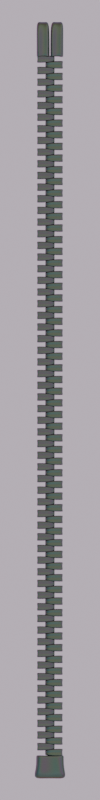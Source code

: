 # Source: zipper.blend  (saved by Blender 3.6.13; exported with 4.5.12 LTS)
import bpy
from mathutils import Matrix  # noqa: F401  (used for matrix-valued properties, if any)

bpy.ops.wm.read_factory_settings(use_empty=True)
scene = bpy.context.scene
scene.name = 'Scene'

# ---- collections
col_collection = bpy.data.collections.new('Collection'); scene.collection.children.link(col_collection)
col_cam___light = bpy.data.collections.new('Cam & Light'); scene.collection.children.link(col_cam___light)

# ---- materials (node trees are filled in below, after node groups)
mat_material = bpy.data.materials.new('Material')
mat_material.alpha_threshold = 0.0
mat_material.roughness = 0.5
mat_material.line_color = (0.0, 0.0, 0.0, 1.0)

# ---- material node trees
mat_material.use_nodes = True; mat_material.node_tree.nodes.clear()
_N = mat_material.node_tree.nodes; _L = mat_material.node_tree.links
n0 = _N.new('ShaderNodeOutputMaterial'); n0.name = 'Material Output'; n0.location = (300, 300)
n1 = _N.new('ShaderNodeBsdfPrincipled'); n1.name = 'Principled BSDF'; n1.location = (10, 300)
n1.distribution = 'GGX'
n1.subsurface_method = 'RANDOM_WALK_SKIN'
n1.inputs[0].default_value = (0.1149, 0.1149, 0.1149, 1.0)
n1.inputs[1].default_value = 1.0
n1.inputs[2].default_value = 0.2565
n1.inputs[3].default_value = 1.45
n1.inputs[27].default_value = (0.0, 0.0, 0.0, 1.0)
n1.inputs[28].default_value = 1.0
_L.new(n1.outputs[0], n0.inputs[0])
n0.is_active_output = True

# ---- world
world_world = bpy.data.worlds.new('World'); scene.world = world_world
world_world.use_nodes = True; world_world.node_tree.nodes.clear()
_N = world_world.node_tree.nodes; _L = world_world.node_tree.links
n0 = _N.new('ShaderNodeOutputWorld'); n0.name = 'World Output'; n0.location = (300, 300)
n1 = _N.new('ShaderNodeBackground'); n1.name = 'Background'; n1.location = (10, 300)
n2 = _N.new('ShaderNodeTexNoise'); n2.name = 'Noise Texture'; n2.location = (-302, 305)
n2.inputs[2].default_value = 1.0
n2.inputs[3].default_value = 10.0
n2.inputs[4].default_value = 0.0
n2.inputs[8].default_value = 1.0
_L.new(n1.outputs[0], n0.inputs[0])
_L.new(n2.outputs[1], n1.inputs[0])
n0.is_active_output = True
world_world.color = (0.05088, 0.05088, 0.05088)
world_world.use_sun_shadow = False
world_world.sun_shadow_jitter_overblur = 0.0

# ---- cameras
cam_camera = bpy.data.cameras.new('Camera')
cam_camera.type = 'ORTHO'
cam_camera.clip_end = 100.0
cam_camera.ortho_scale = 30.0

# ---- lights
light_light = bpy.data.lights.new('Light', 'AREA')
light_light.transmission_factor = 0.0
light_light.energy = 7854.0
light_light.shadow_soft_size = 0.1
light_light.shadow_maximum_resolution = 0.006
light_light.use_absolute_resolution = True
light_light.shape = 'RECTANGLE'
light_light.size = 100.0
light_light.size_y = 100.0

# ---- meshes
me_cube = bpy.data.meshes.new('Cube')
me_cube.from_pydata([(0.2, 0.1, 0.1), (0.2, 0.1, -0.1), (0.2, -0.1, 0.1), (0.2, -0.1, -0.1), (-0.5, 0.15, 0.15), (-0.5, 0.15, -0.1), (-0.5, -0.15, 0.15), (-0.5, -0.15, -0.1), (-0.15, 0.15, -0.1), (-0.15, -0.15, 0.15), (-0.15, -0.15, -0.1), (-0.15, 0.15, 0.15), (-0.4779, 0.04783, -0.0779), (-0.4779, -0.04783, -0.0779), (0.1857, 0.03216, 0.08824), (0.1857, -0.03216, 0.08824), (-0.4779, -0.04783, 0.1279), (-0.4779, 0.04783, 0.1279), (0.1868, -0.03219, -0.08744), (0.1868, 0.03219, -0.08744), (-0.1536, 0.0455, -0.05098), (-0.1536, -0.0455, -0.05098), (-0.1562, 0.04588, 0.104), (-0.1562, -0.04588, 0.104), (-0.4369, 0.15, -0.1), (-0.4369, -0.15, 0.15), (-0.4369, -0.15, -0.1), (-0.4369, 0.15, 0.15), (-0.4194, 0.04741, -0.07304), (-0.4194, -0.04741, -0.07304), (-0.4199, 0.04748, 0.1236), (-0.4199, -0.04748, 0.1236)], [], [(31, 16, 6, 25), (26, 25, 6, 7), (12, 17, 4, 5), (21, 18, 3, 10), (18, 15, 2, 3), (8, 11, 0, 1), (24, 27, 11, 8), (29, 21, 10, 26), (3, 2, 9, 10), (15, 23, 9, 2), (0, 11, 22, 14), (14, 22, 23, 15), (24, 8, 20, 28), (28, 20, 21, 29), (1, 0, 14, 19), (19, 14, 15, 18), (8, 1, 19, 20), (20, 19, 18, 21), (7, 6, 16, 13), (13, 16, 17, 12), (27, 4, 17, 30), (30, 17, 16, 31), (22, 30, 31, 23), (11, 27, 30, 22), (12, 28, 29, 13), (5, 24, 28, 12), (13, 29, 26, 7), (5, 4, 27, 24), (10, 9, 25, 26), (23, 31, 25, 9)])
me_cube.polygons.foreach_set('use_smooth', [True] * 30)
_uv = me_cube.uv_layers.new(name='UVMap')
_uv.uv.foreach_set('vector', [0.8525, 0.6667, 0.875, 0.6667, 0.875, 0.75, 0.8525, 0.75, 0.375, 0.9775, 0.625, 0.9775, 0.625, 1.0, 0.375, 1.0, 0.375, 0.1667, 0.625, 0.1667, 0.625, 0.25, 0.375, 0.25, 0.25, 0.6667, 0.375, 0.6667, 0.375, 0.75, 0.25, 0.75, 0.375, 0.6667, 0.625, 0.6667, 0.625, 0.75, 0.375, 0.75, 0.375, 0.375, 0.625, 0.375, 0.625, 0.5, 0.375, 0.5, 0.375, 0.2725, 0.625, 0.2725, 0.625, 0.375, 0.375, 0.375, 0.1475, 0.6667, 0.25, 0.6667, 0.25, 0.75, 0.1475, 0.75, 0.375, 0.75, 0.625, 0.75, 0.625, 0.875, 0.375, 0.875, 0.625, 0.6667, 0.75, 0.6667, 0.75, 0.75, 0.625, 0.75, 0.625, 0.5, 0.75, 0.5, 0.75, 0.5833, 0.625, 0.5833, 0.625, 0.5833, 0.75, 0.5833, 0.75, 0.6667, 0.625, 0.6667, 0.1475, 0.5, 0.25, 0.5, 0.25, 0.5833, 0.1475, 0.5833, 0.1475, 0.5833, 0.25, 0.5833, 0.25, 0.6667, 0.1475, 0.6667, 0.375, 0.5, 0.625, 0.5, 0.625, 0.5833, 0.375, 0.5833, 0.375, 0.5833, 0.625, 0.5833, 0.625, 0.6667, 0.375, 0.6667, 0.25, 0.5, 0.375, 0.5, 0.375, 0.5833, 0.25, 0.5833, 0.25, 0.5833, 0.375, 0.5833, 0.375, 0.6667, 0.25, 0.6667, 0.375, 0.0, 0.625, 0.0, 0.625, 0.08333, 0.375, 0.08333, 0.375, 0.08333, 0.625, 0.08333, 0.625, 0.1667, 0.375, 0.1667, 0.8525, 0.5, 0.875, 0.5, 0.875, 0.5833, 0.8525, 0.5833, 0.8525, 0.5833, 0.875, 0.5833, 0.875, 0.6667, 0.8525, 0.6667, 0.75, 0.5833, 0.8525, 0.5833, 0.8525, 0.6667, 0.75, 0.6667, 0.75, 0.5, 0.8525, 0.5, 0.8525, 0.5833, 0.75, 0.5833, 0.125, 0.5833, 0.1475, 0.5833, 0.1475, 0.6667, 0.125, 0.6667, 0.125, 0.5, 0.1475, 0.5, 0.1475, 0.5833, 0.125, 0.5833, 0.125, 0.6667, 0.1475, 0.6667, 0.1475, 0.75, 0.125, 0.75, 0.375, 0.25, 0.625, 0.25, 0.625, 0.2725, 0.375, 0.2725, 0.375, 0.875, 0.625, 0.875, 0.625, 0.9775, 0.375, 0.9775, 0.75, 0.6667, 0.8525, 0.6667, 0.8525, 0.75, 0.75, 0.75])
me_cube.materials.append(mat_material)
me_cube.use_mirror_vertex_groups = False
me_cube.update()
me_cube_001 = bpy.data.meshes.new('Cube.001')
me_cube_001.from_pydata([(0.6616, -0.8271, 0.1488), (0.6616, -0.8271, -0.1718), (-0.6616, -0.8271, 0.1488), (-0.6616, -0.8271, -0.1718), (0.534, 0.09545, 0.229), (0.534, 0.09545, -0.1718), (-0.534, 0.09545, 0.229), (-0.534, 0.09545, -0.1718), (0.534, -0.4029, -0.1718), (-0.534, -0.4029, 0.229), (-0.534, -0.4029, -0.1718), (0.534, -0.4029, 0.229), (0.1703, 0.06866, -0.1363), (-0.1703, 0.06866, -0.1363), (0.2127, -0.8098, 0.13), (-0.2127, -0.8098, 0.13), (-0.1703, 0.06866, 0.1935), (0.1703, 0.06866, 0.1935), (-0.213, -0.8111, -0.1516), (0.213, -0.8111, -0.1516), (0.162, -0.3985, -0.09319), (-0.162, -0.3985, -0.09319), (0.1633, -0.3954, 0.1552), (-0.1633, -0.3954, 0.1552), (0.534, 0.01898, -0.1718), (-0.534, 0.01898, 0.229), (-0.534, 0.01898, -0.1718), (0.534, 0.01898, 0.229), (0.1688, -0.002183, -0.1286), (-0.1688, -0.002183, -0.1286), (0.169, -0.001614, 0.1866), (-0.169, -0.001614, 0.1866)], [], [(31, 16, 6, 25), (26, 25, 6, 7), (12, 17, 4, 5), (21, 18, 3, 10), (18, 15, 2, 3), (8, 11, 0, 1), (24, 27, 11, 8), (29, 21, 10, 26), (3, 2, 9, 10), (15, 23, 9, 2), (0, 11, 22, 14), (14, 22, 23, 15), (24, 8, 20, 28), (28, 20, 21, 29), (1, 0, 14, 19), (19, 14, 15, 18), (8, 1, 19, 20), (20, 19, 18, 21), (7, 6, 16, 13), (13, 16, 17, 12), (27, 4, 17, 30), (30, 17, 16, 31), (22, 30, 31, 23), (11, 27, 30, 22), (12, 28, 29, 13), (5, 24, 28, 12), (13, 29, 26, 7), (5, 4, 27, 24), (10, 9, 25, 26), (23, 31, 25, 9)])
me_cube_001.polygons.foreach_set('use_smooth', [True] * 30)
_uv = me_cube_001.uv_layers.new(name='UVMap')
_uv.uv.foreach_set('vector', [0.8525, 0.6667, 0.875, 0.6667, 0.875, 0.75, 0.8525, 0.75, 0.375, 0.9775, 0.625, 0.9775, 0.625, 1.0, 0.375, 1.0, 0.375, 0.1667, 0.625, 0.1667, 0.625, 0.25, 0.375, 0.25, 0.25, 0.6667, 0.375, 0.6667, 0.375, 0.75, 0.25, 0.75, 0.375, 0.6667, 0.625, 0.6667, 0.625, 0.75, 0.375, 0.75, 0.375, 0.375, 0.625, 0.375, 0.625, 0.5, 0.375, 0.5, 0.375, 0.2725, 0.625, 0.2725, 0.625, 0.375, 0.375, 0.375, 0.1475, 0.6667, 0.25, 0.6667, 0.25, 0.75, 0.1475, 0.75, 0.375, 0.75, 0.625, 0.75, 0.625, 0.875, 0.375, 0.875, 0.625, 0.6667, 0.75, 0.6667, 0.75, 0.75, 0.625, 0.75, 0.625, 0.5, 0.75, 0.5, 0.75, 0.5833, 0.625, 0.5833, 0.625, 0.5833, 0.75, 0.5833, 0.75, 0.6667, 0.625, 0.6667, 0.1475, 0.5, 0.25, 0.5, 0.25, 0.5833, 0.1475, 0.5833, 0.1475, 0.5833, 0.25, 0.5833, 0.25, 0.6667, 0.1475, 0.6667, 0.375, 0.5, 0.625, 0.5, 0.625, 0.5833, 0.375, 0.5833, 0.375, 0.5833, 0.625, 0.5833, 0.625, 0.6667, 0.375, 0.6667, 0.25, 0.5, 0.375, 0.5, 0.375, 0.5833, 0.25, 0.5833, 0.25, 0.5833, 0.375, 0.5833, 0.375, 0.6667, 0.25, 0.6667, 0.375, 0.0, 0.625, 0.0, 0.625, 0.08333, 0.375, 0.08333, 0.375, 0.08333, 0.625, 0.08333, 0.625, 0.1667, 0.375, 0.1667, 0.8525, 0.5, 0.875, 0.5, 0.875, 0.5833, 0.8525, 0.5833, 0.8525, 0.5833, 0.875, 0.5833, 0.875, 0.6667, 0.8525, 0.6667, 0.75, 0.5833, 0.8525, 0.5833, 0.8525, 0.6667, 0.75, 0.6667, 0.75, 0.5, 0.8525, 0.5, 0.8525, 0.5833, 0.75, 0.5833, 0.125, 0.5833, 0.1475, 0.5833, 0.1475, 0.6667, 0.125, 0.6667, 0.125, 0.5, 0.1475, 0.5, 0.1475, 0.5833, 0.125, 0.5833, 0.125, 0.6667, 0.1475, 0.6667, 0.1475, 0.75, 0.125, 0.75, 0.375, 0.25, 0.625, 0.25, 0.625, 0.2725, 0.375, 0.2725, 0.375, 0.875, 0.625, 0.875, 0.625, 0.9775, 0.375, 0.9775, 0.75, 0.6667, 0.8525, 0.6667, 0.8525, 0.75, 0.75, 0.75])
me_cube_001.materials.append(mat_material)
me_cube_001.use_mirror_vertex_groups = False
me_cube_001.update()
me_cube_002 = bpy.data.meshes.new('Cube.002')
me_cube_002.from_pydata([(0.5164, -1.288, 0.1488), (0.5164, -1.288, -0.1718), (0.0278, -1.288, 0.1488), (0.0278, -1.288, -0.1718), (0.5078, 0.09545, 0.229), (0.5078, 0.09545, -0.1718), (0.00873, 0.09545, 0.229), (0.00873, 0.09545, -0.1718), (0.5078, -0.6521, -0.1718), (0.00873, -0.6521, 0.229), (0.00873, -0.6521, -0.1718), (0.5078, -0.6521, 0.229), (0.3378, 0.05527, -0.1363), (0.1787, 0.05527, -0.1363), (0.3506, -1.268, 0.13), (0.1935, -1.268, 0.13), (0.1787, 0.05527, 0.1935), (0.3378, 0.05527, 0.1935), (0.1935, -1.269, -0.1516), (0.3507, -1.269, -0.1516), (0.334, -0.6455, -0.09319), (0.1826, -0.6455, -0.09319), (0.3346, -0.6408, 0.1552), (0.1819, -0.6408, 0.1552), (0.5078, -0.01925, -0.1718), (0.00873, -0.01925, 0.229), (0.00873, -0.01925, -0.1718), (0.5078, -0.01925, 0.229), (0.3371, -0.051, -0.1286), (0.1794, -0.051, -0.1286), (0.3373, -0.05015, 0.1866), (0.1793, -0.05015, 0.1866)], [], [(31, 16, 6, 25), (26, 25, 6, 7), (12, 17, 4, 5), (21, 18, 3, 10), (18, 15, 2, 3), (8, 11, 0, 1), (24, 27, 11, 8), (29, 21, 10, 26), (3, 2, 9, 10), (15, 23, 9, 2), (0, 11, 22, 14), (14, 22, 23, 15), (24, 8, 20, 28), (28, 20, 21, 29), (1, 0, 14, 19), (19, 14, 15, 18), (8, 1, 19, 20), (20, 19, 18, 21), (7, 6, 16, 13), (13, 16, 17, 12), (27, 4, 17, 30), (30, 17, 16, 31), (22, 30, 31, 23), (11, 27, 30, 22), (12, 28, 29, 13), (5, 24, 28, 12), (13, 29, 26, 7), (5, 4, 27, 24), (10, 9, 25, 26), (23, 31, 25, 9)])
me_cube_002.polygons.foreach_set('use_smooth', [True] * 30)
_uv = me_cube_002.uv_layers.new(name='UVMap')
_uv.uv.foreach_set('vector', [0.8525, 0.6667, 0.875, 0.6667, 0.875, 0.75, 0.8525, 0.75, 0.375, 0.9775, 0.625, 0.9775, 0.625, 1.0, 0.375, 1.0, 0.375, 0.1667, 0.625, 0.1667, 0.625, 0.25, 0.375, 0.25, 0.25, 0.6667, 0.375, 0.6667, 0.375, 0.75, 0.25, 0.75, 0.375, 0.6667, 0.625, 0.6667, 0.625, 0.75, 0.375, 0.75, 0.375, 0.375, 0.625, 0.375, 0.625, 0.5, 0.375, 0.5, 0.375, 0.2725, 0.625, 0.2725, 0.625, 0.375, 0.375, 0.375, 0.1475, 0.6667, 0.25, 0.6667, 0.25, 0.75, 0.1475, 0.75, 0.375, 0.75, 0.625, 0.75, 0.625, 0.875, 0.375, 0.875, 0.625, 0.6667, 0.75, 0.6667, 0.75, 0.75, 0.625, 0.75, 0.625, 0.5, 0.75, 0.5, 0.75, 0.5833, 0.625, 0.5833, 0.625, 0.5833, 0.75, 0.5833, 0.75, 0.6667, 0.625, 0.6667, 0.1475, 0.5, 0.25, 0.5, 0.25, 0.5833, 0.1475, 0.5833, 0.1475, 0.5833, 0.25, 0.5833, 0.25, 0.6667, 0.1475, 0.6667, 0.375, 0.5, 0.625, 0.5, 0.625, 0.5833, 0.375, 0.5833, 0.375, 0.5833, 0.625, 0.5833, 0.625, 0.6667, 0.375, 0.6667, 0.25, 0.5, 0.375, 0.5, 0.375, 0.5833, 0.25, 0.5833, 0.25, 0.5833, 0.375, 0.5833, 0.375, 0.6667, 0.25, 0.6667, 0.375, 0.0, 0.625, 0.0, 0.625, 0.08333, 0.375, 0.08333, 0.375, 0.08333, 0.625, 0.08333, 0.625, 0.1667, 0.375, 0.1667, 0.8525, 0.5, 0.875, 0.5, 0.875, 0.5833, 0.8525, 0.5833, 0.8525, 0.5833, 0.875, 0.5833, 0.875, 0.6667, 0.8525, 0.6667, 0.75, 0.5833, 0.8525, 0.5833, 0.8525, 0.6667, 0.75, 0.6667, 0.75, 0.5, 0.8525, 0.5, 0.8525, 0.5833, 0.75, 0.5833, 0.125, 0.5833, 0.1475, 0.5833, 0.1475, 0.6667, 0.125, 0.6667, 0.125, 0.5, 0.1475, 0.5, 0.1475, 0.5833, 0.125, 0.5833, 0.125, 0.6667, 0.1475, 0.6667, 0.1475, 0.75, 0.125, 0.75, 0.375, 0.25, 0.625, 0.25, 0.625, 0.2725, 0.375, 0.2725, 0.375, 0.875, 0.625, 0.875, 0.625, 0.9775, 0.375, 0.9775, 0.75, 0.6667, 0.8525, 0.6667, 0.8525, 0.75, 0.75, 0.75])
me_cube_002.materials.append(mat_material)
me_cube_002.use_mirror_vertex_groups = False
me_cube_002.update()
me_plane = bpy.data.meshes.new('Plane')
me_plane.from_pydata([(-150.0, -150.0, 0.0), (150.0, -150.0, 0.0), (-150.0, 150.0, 0.0), (150.0, 150.0, 0.0), (-150.0, -150.0, 233.3), (150.0, -150.0, 233.3), (-150.0, 150.0, 233.3), (150.0, 150.0, 233.3)], [], [(0, 2, 3, 1), (4, 5, 7, 6), (3, 2, 6, 7), (0, 1, 5, 4), (1, 3, 7, 5), (2, 0, 4, 6)])
_uv = me_plane.uv_layers.new(name='UVMap')
_uv.uv.foreach_set('vector', [0.0, 0.0, 0.0, 1.0, 1.0, 1.0, 1.0, 0.0, 0.0, 0.0, 1.0, 0.0, 1.0, 1.0, 0.0, 1.0, 1.0, 1.0, 0.0, 1.0, 0.0, 1.0, 1.0, 1.0, 0.0, 0.0, 1.0, 0.0, 1.0, 0.0, 0.0, 0.0, 1.0, 0.0, 1.0, 1.0, 1.0, 1.0, 1.0, 0.0, 0.0, 1.0, 0.0, 0.0, 0.0, 0.0, 0.0, 1.0])
me_plane.use_remesh_fix_poles = True
me_plane.use_remesh_preserve_attributes = False
me_plane.use_mirror_vertex_groups = False
me_plane.update()

# ---- objects
ob_cube = bpy.data.objects.new('Cube', me_cube)
ob_cube_001 = bpy.data.objects.new('Cube.001', me_cube)
ob_cube_002 = bpy.data.objects.new('Cube.002', me_cube_001)
ob_cube_003 = bpy.data.objects.new('Cube.003', me_cube_002)
ob_camera = bpy.data.objects.new('Camera', cam_camera)
ob_light = bpy.data.objects.new('Light', light_light)
ob_reflector_room = bpy.data.objects.new('reflector.room', me_plane)

# ---- transforms, parenting, visibility, modifiers, constraints
ob_cube.location = (0.0, -13.0, 0.0)
ob_cube.lock_rotations_4d = False
ob_cube.empty_display_type = 'ARROWS'
ob_cube.lineart.crease_threshold = 0.0
_m = ob_cube.modifiers.new('Subdivision.001', 'SUBSURF')
_m.quality = 6
_m.levels = 2
_m.render_levels = 3
_m = ob_cube.modifiers.new('Array', 'ARRAY')
_m.count = 60
_m.relative_offset_displace = (0.0, 1.5, 0.0)
ob_cube_001.location = (0.0, 12.57, 0.0)
ob_cube_001.rotation_euler = (0.0, -0.0, -3.142)
ob_cube_001.lock_rotations_4d = False
ob_cube_001.empty_display_type = 'ARROWS'
ob_cube_001.lineart.crease_threshold = 0.0
_m = ob_cube_001.modifiers.new('Subdivision.001', 'SUBSURF')
_m.quality = 6
_m.levels = 2
_m.render_levels = 3
_m = ob_cube_001.modifiers.new('Array', 'ARRAY')
_m.count = 60
_m.relative_offset_displace = (0.0, 1.5, 0.0)
ob_cube_002.location = (0.0, -13.4, 0.0)
ob_cube_002.lock_rotations_4d = False
ob_cube_002.empty_display_type = 'ARROWS'
ob_cube_002.lineart.crease_threshold = 0.0
_m = ob_cube_002.modifiers.new('Subdivision.001', 'SUBSURF')
_m.quality = 6
_m.levels = 2
_m.render_levels = 3
ob_cube_003.location = (0.0, 12.93, 0.0)
ob_cube_003.rotation_euler = (0.0, -0.0, 3.142)
ob_cube_003.lock_rotations_4d = False
ob_cube_003.empty_display_type = 'ARROWS'
ob_cube_003.lineart.crease_threshold = 0.0
_m = ob_cube_003.modifiers.new('Subdivision.001', 'SUBSURF')
_m.quality = 6
_m.levels = 2
_m.render_levels = 3
_m = ob_cube_003.modifiers.new('Mirror', 'MIRROR')
ob_camera.location = (0.0, 0.0, 10.0)
ob_camera.lock_rotations_4d = False
ob_camera.empty_display_type = 'ARROWS'
ob_camera.color = (0.0, 0.0, 0.0, 0.0)
ob_camera.display_type = 'WIRE'
ob_camera.lineart.crease_threshold = 0.0
ob_light.location = (4.076, 1.005, 52.52)
ob_light.rotation_euler = (0.6503, 0.05522, 1.866)
ob_light.lock_rotations_4d = False
ob_light.empty_display_type = 'ARROWS'
ob_light.color = (0.0, 0.0, 0.0, 0.0)
ob_light.lineart.crease_threshold = 0.0
ob_reflector_room.location = (0.0, 0.0, -5.0)
ob_reflector_room.hide_render = True
ob_reflector_room.lineart.crease_threshold = 0.0

# ---- collection membership
col_collection.objects.link(ob_cube)
col_collection.objects.link(ob_cube_001)
col_collection.objects.link(ob_cube_002)
col_collection.objects.link(ob_cube_003)
col_cam___light.objects.link(ob_camera)
col_cam___light.objects.link(ob_light)
col_cam___light.objects.link(ob_reflector_room)

# ---- scene / render settings (as saved in the file)
scene.camera = ob_camera
scene.frame_start = 1; scene.frame_end = 250; scene.frame_set(1)
scene.render.engine = 'CYCLES'
scene.render.resolution_x = 128
scene.render.resolution_y = 1024
scene.render.film_transparent = True
scene.cycles.sampling_pattern = 'TABULATED_SOBOL'
scene.view_settings.view_transform = 'Filmic'
bpy.context.view_layer.update()
